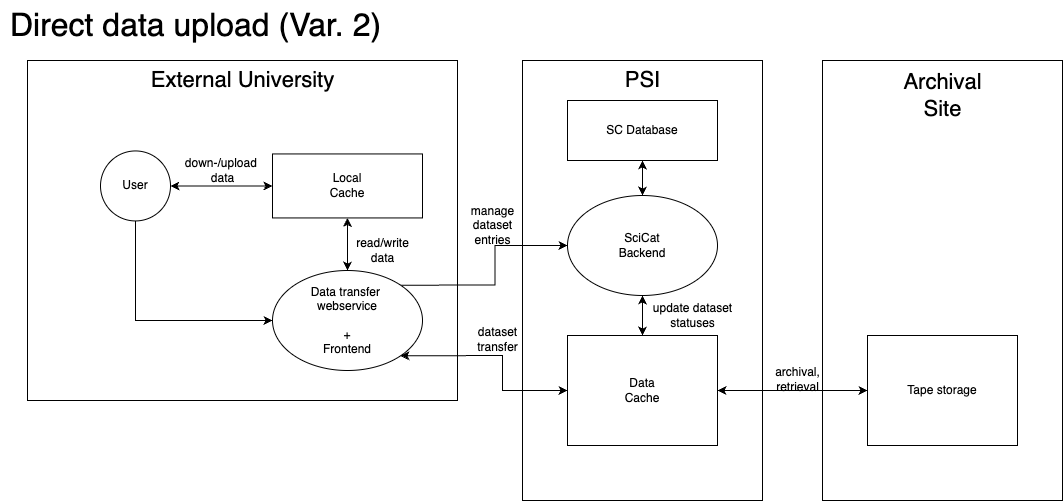

The diagram above was exported from draw.io. Its source (the exported page's mxGraphModel, read from the mxfile embedded in the PNG):
<mxGraphModel dx="770" dy="729" grid="1" gridSize="10" guides="1" tooltips="1" connect="1" arrows="1" fold="1" page="1" pageScale="1" pageWidth="1169" pageHeight="827" math="0" shadow="0">
  <root>
    <mxCell id="0" />
    <mxCell id="1" parent="0" />
    <mxCell id="Qtx_ZqEV-sZvL8ISs7kM-2" value="" style="rounded=0;whiteSpace=wrap;html=1;fillColor=default;" parent="1" vertex="1">
      <mxGeometry x="562" y="60" width="240" height="440" as="geometry" />
    </mxCell>
    <mxCell id="Qtx_ZqEV-sZvL8ISs7kM-39" value="" style="rounded=0;whiteSpace=wrap;html=1;fillColor=default;" parent="1" vertex="1">
      <mxGeometry x="862" y="60" width="240" height="440" as="geometry" />
    </mxCell>
    <mxCell id="Qtx_ZqEV-sZvL8ISs7kM-1" value="" style="rounded=0;whiteSpace=wrap;html=1;fillColor=default;" parent="1" vertex="1">
      <mxGeometry x="67" y="60" width="430" height="340" as="geometry" />
    </mxCell>
    <mxCell id="Qtx_ZqEV-sZvL8ISs7kM-29" value="User" style="ellipse;whiteSpace=wrap;html=1;" parent="1" vertex="1">
      <mxGeometry x="140" y="150.44" width="70" height="70" as="geometry" />
    </mxCell>
    <mxCell id="Qtx_ZqEV-sZvL8ISs7kM-6" value="&lt;div&gt;&lt;font style=&quot;font-size: 22px;&quot;&gt;External University&lt;/font&gt;&lt;/div&gt;" style="text;html=1;align=center;verticalAlign=middle;resizable=0;points=[];autosize=1;strokeColor=none;fillColor=none;" parent="1" vertex="1">
      <mxGeometry x="177" y="60" width="210" height="40" as="geometry" />
    </mxCell>
    <mxCell id="Qtx_ZqEV-sZvL8ISs7kM-37" style="edgeStyle=orthogonalEdgeStyle;rounded=0;orthogonalLoop=1;jettySize=auto;html=1;exitX=1;exitY=0;exitDx=0;exitDy=0;entryX=0;entryY=0.5;entryDx=0;entryDy=0;" parent="1" source="Qtx_ZqEV-sZvL8ISs7kM-16" target="Qtx_ZqEV-sZvL8ISs7kM-36" edge="1">
      <mxGeometry relative="1" as="geometry" />
    </mxCell>
    <mxCell id="Qtx_ZqEV-sZvL8ISs7kM-16" value="&lt;div&gt;Data transfer&amp;nbsp;&lt;/div&gt;&lt;div&gt;webservice&lt;/div&gt;&lt;div&gt;&lt;br&gt;&lt;/div&gt;&lt;div&gt;+&lt;/div&gt;&lt;div&gt;Frontend&lt;br&gt;&lt;/div&gt;" style="ellipse;whiteSpace=wrap;html=1;" parent="1" vertex="1">
      <mxGeometry x="312" y="270" width="150" height="100" as="geometry" />
    </mxCell>
    <mxCell id="Qtx_ZqEV-sZvL8ISs7kM-25" value="" style="endArrow=classic;html=1;rounded=0;entryX=0;entryY=0.5;entryDx=0;entryDy=0;" parent="1" source="Qtx_ZqEV-sZvL8ISs7kM-29" target="Qtx_ZqEV-sZvL8ISs7kM-16" edge="1">
      <mxGeometry width="50" height="50" relative="1" as="geometry">
        <mxPoint x="530" y="500" as="sourcePoint" />
        <mxPoint x="130" y="680" as="targetPoint" />
        <Array as="points">
          <mxPoint x="175" y="320" />
        </Array>
      </mxGeometry>
    </mxCell>
    <mxCell id="Qtx_ZqEV-sZvL8ISs7kM-27" style="edgeStyle=orthogonalEdgeStyle;rounded=0;orthogonalLoop=1;jettySize=auto;html=1;exitX=0.5;exitY=1;exitDx=0;exitDy=0;" parent="1" edge="1">
      <mxGeometry relative="1" as="geometry">
        <mxPoint x="230" y="254.44" as="sourcePoint" />
        <mxPoint x="230" y="254.44" as="targetPoint" />
      </mxGeometry>
    </mxCell>
    <mxCell id="Qtx_ZqEV-sZvL8ISs7kM-28" style="edgeStyle=orthogonalEdgeStyle;rounded=0;orthogonalLoop=1;jettySize=auto;html=1;exitX=0.5;exitY=1;exitDx=0;exitDy=0;" parent="1" edge="1">
      <mxGeometry relative="1" as="geometry">
        <mxPoint x="230" y="254.44" as="sourcePoint" />
        <mxPoint x="230" y="254.44" as="targetPoint" />
      </mxGeometry>
    </mxCell>
    <mxCell id="Qtx_ZqEV-sZvL8ISs7kM-40" value="&lt;div&gt;&lt;font style=&quot;font-size: 22px;&quot;&gt;Archival&lt;/font&gt;&lt;/div&gt;&lt;div&gt;&lt;font style=&quot;font-size: 22px;&quot;&gt;Site&lt;br&gt;&lt;/font&gt;&lt;/div&gt;" style="text;html=1;align=center;verticalAlign=middle;resizable=0;points=[];autosize=1;strokeColor=none;fillColor=none;" parent="1" vertex="1">
      <mxGeometry x="932.0038461538461" y="60" width="100" height="70" as="geometry" />
    </mxCell>
    <mxCell id="Qtx_ZqEV-sZvL8ISs7kM-44" value="Tape storage" style="rounded=0;whiteSpace=wrap;html=1;" parent="1" vertex="1">
      <mxGeometry x="907" y="335" width="150" height="110" as="geometry" />
    </mxCell>
    <mxCell id="Qtx_ZqEV-sZvL8ISs7kM-45" value="" style="endArrow=classic;startArrow=classic;html=1;rounded=0;entryX=0;entryY=0.5;entryDx=0;entryDy=0;" parent="1" source="Qtx_ZqEV-sZvL8ISs7kM-31" target="Qtx_ZqEV-sZvL8ISs7kM-44" edge="1">
      <mxGeometry width="50" height="50" relative="1" as="geometry">
        <mxPoint x="792" y="434" as="sourcePoint" />
        <mxPoint x="842" y="384" as="targetPoint" />
      </mxGeometry>
    </mxCell>
    <mxCell id="Qtx_ZqEV-sZvL8ISs7kM-3" value="&lt;font style=&quot;font-size: 22px;&quot;&gt;PSI&lt;/font&gt;" style="text;html=1;align=center;verticalAlign=middle;resizable=0;points=[];autosize=1;strokeColor=none;fillColor=none;" parent="1" vertex="1">
      <mxGeometry x="652.0038461538461" y="60" width="60" height="40" as="geometry" />
    </mxCell>
    <mxCell id="Qtx_ZqEV-sZvL8ISs7kM-31" value="Data&lt;br&gt;&lt;div&gt;Cache&lt;/div&gt;" style="rounded=0;whiteSpace=wrap;html=1;" parent="1" vertex="1">
      <mxGeometry x="607" y="335" width="150" height="110" as="geometry" />
    </mxCell>
    <mxCell id="Qtx_ZqEV-sZvL8ISs7kM-36" value="&lt;div&gt;SciCat&lt;/div&gt;&lt;div&gt;Backend&lt;br&gt;&lt;/div&gt;" style="ellipse;whiteSpace=wrap;html=1;" parent="1" vertex="1">
      <mxGeometry x="607" y="195" width="150" height="100" as="geometry" />
    </mxCell>
    <mxCell id="Qtx_ZqEV-sZvL8ISs7kM-38" value="" style="endArrow=classic;startArrow=classic;html=1;rounded=0;entryX=0.5;entryY=1;entryDx=0;entryDy=0;exitX=0.5;exitY=0;exitDx=0;exitDy=0;" parent="1" source="Qtx_ZqEV-sZvL8ISs7kM-31" target="Qtx_ZqEV-sZvL8ISs7kM-36" edge="1">
      <mxGeometry width="50" height="50" relative="1" as="geometry">
        <mxPoint x="632" y="410" as="sourcePoint" />
        <mxPoint x="682" y="360" as="targetPoint" />
      </mxGeometry>
    </mxCell>
    <mxCell id="Qtx_ZqEV-sZvL8ISs7kM-42" value="SC Database" style="rounded=0;whiteSpace=wrap;html=1;" parent="1" vertex="1">
      <mxGeometry x="607" y="100" width="150" height="60" as="geometry" />
    </mxCell>
    <mxCell id="Qtx_ZqEV-sZvL8ISs7kM-43" value="" style="endArrow=classic;startArrow=classic;html=1;rounded=0;entryX=0.5;entryY=1;entryDx=0;entryDy=0;exitX=0.5;exitY=0;exitDx=0;exitDy=0;" parent="1" source="Qtx_ZqEV-sZvL8ISs7kM-36" target="Qtx_ZqEV-sZvL8ISs7kM-42" edge="1">
      <mxGeometry width="50" height="50" relative="1" as="geometry">
        <mxPoint x="632" y="210" as="sourcePoint" />
        <mxPoint x="682" y="160" as="targetPoint" />
      </mxGeometry>
    </mxCell>
    <mxCell id="Qtx_ZqEV-sZvL8ISs7kM-48" value="&lt;div&gt;archival,&lt;/div&gt;&lt;div&gt;retrieval&lt;/div&gt;" style="text;html=1;align=center;verticalAlign=middle;resizable=0;points=[];autosize=1;strokeColor=none;fillColor=none;" parent="1" vertex="1">
      <mxGeometry x="802" y="359" width="70" height="40" as="geometry" />
    </mxCell>
    <mxCell id="Qtx_ZqEV-sZvL8ISs7kM-49" value="" style="endArrow=classic;startArrow=classic;html=1;rounded=0;exitX=1;exitY=1;exitDx=0;exitDy=0;entryX=0;entryY=0.5;entryDx=0;entryDy=0;" parent="1" source="Qtx_ZqEV-sZvL8ISs7kM-16" target="Qtx_ZqEV-sZvL8ISs7kM-31" edge="1">
      <mxGeometry width="50" height="50" relative="1" as="geometry">
        <mxPoint x="512" y="260" as="sourcePoint" />
        <mxPoint x="562" y="210" as="targetPoint" />
        <Array as="points">
          <mxPoint x="542" y="355" />
          <mxPoint x="542" y="390" />
        </Array>
      </mxGeometry>
    </mxCell>
    <mxCell id="Qtx_ZqEV-sZvL8ISs7kM-50" value="&lt;div&gt;dataset&lt;/div&gt;&lt;div&gt;transfer&lt;br&gt;&lt;/div&gt;" style="text;html=1;align=center;verticalAlign=middle;resizable=0;points=[];autosize=1;strokeColor=none;fillColor=none;" parent="1" vertex="1">
      <mxGeometry x="507" y="319" width="60" height="40" as="geometry" />
    </mxCell>
    <mxCell id="Qtx_ZqEV-sZvL8ISs7kM-51" value="&lt;div&gt;manage&lt;br&gt;&lt;/div&gt;&lt;div&gt;dataset&lt;/div&gt;&lt;div&gt;entries&lt;br&gt;&lt;/div&gt;" style="text;html=1;align=center;verticalAlign=middle;resizable=0;points=[];autosize=1;strokeColor=none;fillColor=none;" parent="1" vertex="1">
      <mxGeometry x="497" y="195" width="70" height="60" as="geometry" />
    </mxCell>
    <mxCell id="Qtx_ZqEV-sZvL8ISs7kM-52" value="&lt;div&gt;update dataset&lt;/div&gt;&lt;div&gt;statuses&lt;/div&gt;" style="text;html=1;align=center;verticalAlign=middle;resizable=0;points=[];autosize=1;strokeColor=none;fillColor=none;" parent="1" vertex="1">
      <mxGeometry x="682" y="295" width="100" height="40" as="geometry" />
    </mxCell>
    <mxCell id="Qtx_ZqEV-sZvL8ISs7kM-56" value="&lt;font style=&quot;font-size: 32px;&quot;&gt;Direct data upload (Var. 2)&lt;br&gt;&lt;/font&gt;" style="text;html=1;align=center;verticalAlign=middle;resizable=0;points=[];autosize=1;strokeColor=none;fillColor=none;" parent="1" vertex="1">
      <mxGeometry x="40" width="390" height="50" as="geometry" />
    </mxCell>
    <mxCell id="LCoBVIRBcTyNbc4_5Wvu-2" value="&lt;div&gt;down-/upload&amp;nbsp;&lt;/div&gt;&lt;div&gt;data&lt;/div&gt;" style="text;html=1;align=center;verticalAlign=middle;resizable=0;points=[];autosize=1;strokeColor=none;fillColor=none;" parent="1" vertex="1">
      <mxGeometry x="212" y="150.44" width="100" height="40" as="geometry" />
    </mxCell>
    <mxCell id="LCoBVIRBcTyNbc4_5Wvu-4" value="Local&lt;br&gt;&lt;div&gt;Cache&lt;/div&gt;" style="rounded=0;whiteSpace=wrap;html=1;" parent="1" vertex="1">
      <mxGeometry x="312" y="153.44" width="150" height="64" as="geometry" />
    </mxCell>
    <mxCell id="LCoBVIRBcTyNbc4_5Wvu-5" value="" style="endArrow=classic;startArrow=classic;html=1;rounded=0;exitX=1;exitY=0.5;exitDx=0;exitDy=0;entryX=0;entryY=0.5;entryDx=0;entryDy=0;" parent="1" source="Qtx_ZqEV-sZvL8ISs7kM-29" target="LCoBVIRBcTyNbc4_5Wvu-4" edge="1">
      <mxGeometry width="50" height="50" relative="1" as="geometry">
        <mxPoint x="232" y="217.44" as="sourcePoint" />
        <mxPoint x="282" y="167.44" as="targetPoint" />
      </mxGeometry>
    </mxCell>
    <mxCell id="LCoBVIRBcTyNbc4_5Wvu-6" value="" style="endArrow=classic;startArrow=classic;html=1;rounded=0;exitX=0.5;exitY=1;exitDx=0;exitDy=0;entryX=0.5;entryY=0;entryDx=0;entryDy=0;" parent="1" source="LCoBVIRBcTyNbc4_5Wvu-4" target="Qtx_ZqEV-sZvL8ISs7kM-16" edge="1">
      <mxGeometry width="50" height="50" relative="1" as="geometry">
        <mxPoint x="542" y="320" as="sourcePoint" />
        <mxPoint x="387" y="370" as="targetPoint" />
      </mxGeometry>
    </mxCell>
    <mxCell id="LCoBVIRBcTyNbc4_5Wvu-8" value="&lt;div&gt;read/write&lt;/div&gt;&lt;div&gt;data&lt;br&gt;&lt;/div&gt;" style="text;html=1;align=center;verticalAlign=middle;resizable=0;points=[];autosize=1;strokeColor=none;fillColor=none;" parent="1" vertex="1">
      <mxGeometry x="382" y="230" width="80" height="40" as="geometry" />
    </mxCell>
  </root>
</mxGraphModel>